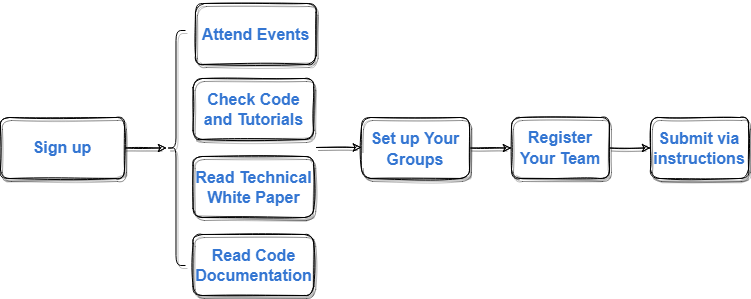

The diagram above was exported from draw.io. Its source (the exported page's mxGraphModel, read from the mxfile embedded in the PNG):
<mxGraphModel dx="2014" dy="1194" grid="0" gridSize="10" guides="1" tooltips="1" connect="1" arrows="1" fold="1" page="1" pageScale="1" pageWidth="850" pageHeight="1100" math="0" shadow="0">
  <root>
    <mxCell id="0" />
    <mxCell id="1" parent="0" />
    <mxCell id="V-Y8nT9HqpXpBeyjAekq-40" value="" style="edgeStyle=orthogonalEdgeStyle;rounded=0;sketch=1;orthogonalLoop=1;jettySize=auto;html=1;shadow=1;fontSize=16;fontColor=#3476D2;" edge="1" parent="1" source="V-Y8nT9HqpXpBeyjAekq-5" target="V-Y8nT9HqpXpBeyjAekq-26">
      <mxGeometry relative="1" as="geometry" />
    </mxCell>
    <mxCell id="V-Y8nT9HqpXpBeyjAekq-5" value="&lt;span style=&quot;line-height: 1.3;&quot;&gt;&lt;font style=&quot;font-size: 16px;&quot; color=&quot;#3476d2&quot;&gt;&lt;b&gt;Sign up&lt;/b&gt;&lt;/font&gt;&lt;/span&gt;" style="rounded=1;whiteSpace=wrap;html=1;fontSize=12;glass=0;strokeWidth=1;shadow=1;sketch=1;" vertex="1" parent="1">
      <mxGeometry x="36" y="302" width="124" height="61" as="geometry" />
    </mxCell>
    <mxCell id="V-Y8nT9HqpXpBeyjAekq-16" value="&lt;b style=&quot;color: rgb(52, 118, 210); font-size: 16px;&quot;&gt;Submit via instructions&lt;/b&gt;" style="rounded=1;whiteSpace=wrap;html=1;fontSize=12;glass=0;strokeWidth=1;shadow=1;sketch=1;" vertex="1" parent="1">
      <mxGeometry x="686" y="302" width="98" height="61" as="geometry" />
    </mxCell>
    <mxCell id="V-Y8nT9HqpXpBeyjAekq-32" value="" style="group" vertex="1" connectable="0" parent="1">
      <mxGeometry x="245.22" y="185" width="152" height="295" as="geometry" />
    </mxCell>
    <mxCell id="V-Y8nT9HqpXpBeyjAekq-12" value="&lt;b style=&quot;color: rgb(52, 118, 210); font-size: 16px;&quot;&gt;Check Code and Tutorials&lt;/b&gt;" style="rounded=1;whiteSpace=wrap;html=1;fontSize=12;glass=0;strokeWidth=1;shadow=1;sketch=1;" vertex="1" parent="V-Y8nT9HqpXpBeyjAekq-32">
      <mxGeometry x="-16.625" y="78" width="120.65000000000002" height="61" as="geometry" />
    </mxCell>
    <mxCell id="V-Y8nT9HqpXpBeyjAekq-13" value="&lt;b style=&quot;color: rgb(52, 118, 210); font-size: 16px;&quot;&gt;Read Technical White Paper&lt;/b&gt;" style="rounded=1;whiteSpace=wrap;html=1;fontSize=12;glass=0;strokeWidth=1;shadow=1;sketch=1;" vertex="1" parent="V-Y8nT9HqpXpBeyjAekq-32">
      <mxGeometry x="-16.625" y="156" width="120.65000000000002" height="61" as="geometry" />
    </mxCell>
    <mxCell id="V-Y8nT9HqpXpBeyjAekq-14" value="&lt;b style=&quot;color: rgb(52, 118, 210); font-size: 16px;&quot;&gt;Read Code Documentation&lt;/b&gt;" style="rounded=1;whiteSpace=wrap;html=1;fontSize=12;glass=0;strokeWidth=1;shadow=1;sketch=1;" vertex="1" parent="V-Y8nT9HqpXpBeyjAekq-32">
      <mxGeometry x="-16.625" y="234" width="120.65000000000002" height="61" as="geometry" />
    </mxCell>
    <mxCell id="V-Y8nT9HqpXpBeyjAekq-26" value="" style="shape=curlyBracket;whiteSpace=wrap;html=1;rounded=1;shadow=1;fontSize=16;fontColor=#3476D2;" vertex="1" parent="V-Y8nT9HqpXpBeyjAekq-32">
      <mxGeometry x="-43.225" y="30" width="19" height="235" as="geometry" />
    </mxCell>
    <mxCell id="V-Y8nT9HqpXpBeyjAekq-9" value="&lt;b style=&quot;color: rgb(52, 118, 210); font-size: 16px;&quot;&gt;Attend Events&lt;/b&gt;" style="rounded=1;whiteSpace=wrap;html=1;fontSize=12;glass=0;strokeWidth=1;shadow=1;sketch=1;" vertex="1" parent="V-Y8nT9HqpXpBeyjAekq-32">
      <mxGeometry x="-14.250000000000002" y="3" width="120.65000000000002" height="61" as="geometry" />
    </mxCell>
    <mxCell id="V-Y8nT9HqpXpBeyjAekq-35" value="" style="edgeStyle=orthogonalEdgeStyle;rounded=0;sketch=1;orthogonalLoop=1;jettySize=auto;html=1;shadow=1;fontSize=16;fontColor=#3476D2;" edge="1" parent="V-Y8nT9HqpXpBeyjAekq-32">
      <mxGeometry relative="1" as="geometry">
        <mxPoint x="106.78" y="147" as="sourcePoint" />
        <mxPoint x="151.78" y="147" as="targetPoint" />
      </mxGeometry>
    </mxCell>
    <mxCell id="V-Y8nT9HqpXpBeyjAekq-38" value="" style="edgeStyle=orthogonalEdgeStyle;rounded=0;sketch=1;orthogonalLoop=1;jettySize=auto;html=1;shadow=1;fontSize=16;fontColor=#3476D2;" edge="1" parent="1" source="V-Y8nT9HqpXpBeyjAekq-10" target="V-Y8nT9HqpXpBeyjAekq-16">
      <mxGeometry relative="1" as="geometry" />
    </mxCell>
    <mxCell id="V-Y8nT9HqpXpBeyjAekq-10" value="&lt;b style=&quot;color: rgb(52, 118, 210); font-size: 16px; line-height: 1.3;&quot;&gt;Register Your Team&lt;/b&gt;" style="rounded=1;whiteSpace=wrap;html=1;fontSize=12;glass=0;strokeWidth=1;shadow=1;sketch=1;" vertex="1" parent="1">
      <mxGeometry x="547" y="302" width="98" height="61" as="geometry" />
    </mxCell>
    <mxCell id="V-Y8nT9HqpXpBeyjAekq-39" value="" style="edgeStyle=orthogonalEdgeStyle;rounded=0;sketch=1;orthogonalLoop=1;jettySize=auto;html=1;shadow=1;fontSize=16;fontColor=#3476D2;" edge="1" parent="1" source="V-Y8nT9HqpXpBeyjAekq-29" target="V-Y8nT9HqpXpBeyjAekq-10">
      <mxGeometry relative="1" as="geometry" />
    </mxCell>
    <mxCell id="V-Y8nT9HqpXpBeyjAekq-29" value="&lt;a style=&quot;color: rgb(52, 118, 210); -webkit-tap-highlight-color: rgba(0, 0, 0, 0.1); outline: 0px; font-family: arial, sans-serif; font-size: small; background-color: rgb(255, 255, 255); text-decoration-line: none !important;&quot; target=&quot;_blank&quot; data-ved=&quot;2ahUKEwiM2pDm54X5AhXrhP0HHeR_A8sQFnoECAcQAQ&quot; data-usg=&quot;AOvVaw22z4P0ZX1sfh9i3C90nypi&quot; data-jsarwt=&quot;1&quot; href=&quot;https://support.microsoft.com/en-us/office/set-up-groups-and-teams-a79afa20-aa01-44a3-b33d-5eaa72f6404f&quot;&gt;&lt;h3 style=&quot;margin: 0px 0px 3px; padding: 5px 0px 0px; font-size: medium; line-height: 1.3; display: inline-block;&quot; data-favicon-t=&quot;microsoft.com&quot; class=&quot;LC20lb MBeuO DKV0Md&quot;&gt;Set up Your Groups&lt;/h3&gt;&lt;/a&gt;" style="rounded=1;whiteSpace=wrap;html=1;fontSize=12;glass=0;strokeWidth=1;shadow=1;sketch=1;" vertex="1" parent="1">
      <mxGeometry x="397" y="302" width="108" height="61" as="geometry" />
    </mxCell>
  </root>
</mxGraphModel>